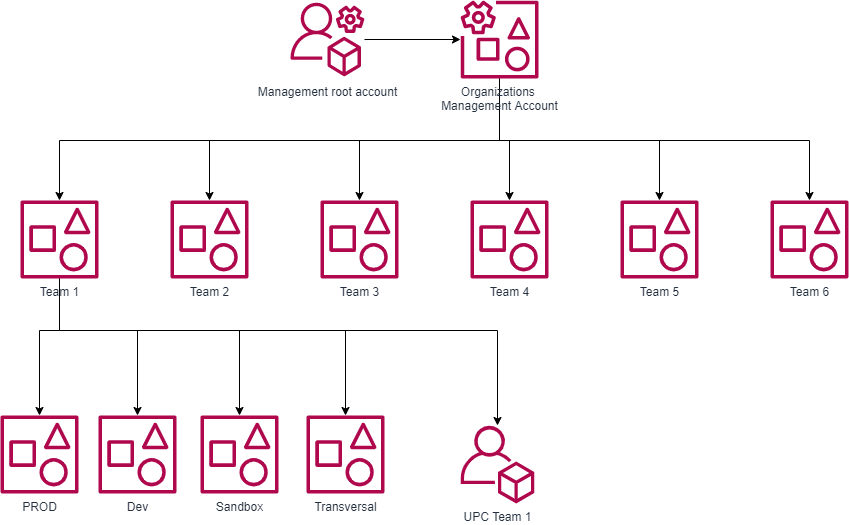

The diagram above was exported from draw.io. Its source (the exported page's mxGraphModel, read from the mxfile embedded in the PNG):
<mxGraphModel dx="1674" dy="756" grid="1" gridSize="10" guides="1" tooltips="1" connect="1" arrows="1" fold="1" page="1" pageScale="1" pageWidth="850" pageHeight="1100" math="0" shadow="0">
  <root>
    <mxCell id="0" />
    <mxCell id="1" parent="0" />
    <mxCell id="GBdLteWlDEAw-C-Zja_c-25" style="edgeStyle=orthogonalEdgeStyle;rounded=0;orthogonalLoop=1;jettySize=auto;html=1;" edge="1" parent="1" source="GBdLteWlDEAw-C-Zja_c-1" target="GBdLteWlDEAw-C-Zja_c-2">
      <mxGeometry relative="1" as="geometry" />
    </mxCell>
    <mxCell id="GBdLteWlDEAw-C-Zja_c-1" value="Management root account" style="sketch=0;outlineConnect=0;fontColor=#232F3E;gradientColor=none;fillColor=#B0084D;strokeColor=none;dashed=0;verticalLabelPosition=bottom;verticalAlign=top;align=center;html=1;fontSize=12;fontStyle=0;aspect=fixed;pointerEvents=1;shape=mxgraph.aws4.organizations_management_account;" vertex="1" parent="1">
      <mxGeometry x="370" y="40" width="74" height="78" as="geometry" />
    </mxCell>
    <mxCell id="GBdLteWlDEAw-C-Zja_c-14" style="edgeStyle=orthogonalEdgeStyle;rounded=0;orthogonalLoop=1;jettySize=auto;html=1;" edge="1" parent="1" source="GBdLteWlDEAw-C-Zja_c-2" target="GBdLteWlDEAw-C-Zja_c-3">
      <mxGeometry relative="1" as="geometry">
        <Array as="points">
          <mxPoint x="579" y="180" />
          <mxPoint x="139" y="180" />
        </Array>
      </mxGeometry>
    </mxCell>
    <mxCell id="GBdLteWlDEAw-C-Zja_c-15" style="edgeStyle=orthogonalEdgeStyle;rounded=0;orthogonalLoop=1;jettySize=auto;html=1;" edge="1" parent="1" source="GBdLteWlDEAw-C-Zja_c-2" target="GBdLteWlDEAw-C-Zja_c-4">
      <mxGeometry relative="1" as="geometry">
        <Array as="points">
          <mxPoint x="579" y="180" />
          <mxPoint x="289" y="180" />
        </Array>
      </mxGeometry>
    </mxCell>
    <mxCell id="GBdLteWlDEAw-C-Zja_c-16" style="edgeStyle=orthogonalEdgeStyle;rounded=0;orthogonalLoop=1;jettySize=auto;html=1;" edge="1" parent="1" source="GBdLteWlDEAw-C-Zja_c-2" target="GBdLteWlDEAw-C-Zja_c-5">
      <mxGeometry relative="1" as="geometry">
        <Array as="points">
          <mxPoint x="579" y="180" />
          <mxPoint x="439" y="180" />
        </Array>
      </mxGeometry>
    </mxCell>
    <mxCell id="GBdLteWlDEAw-C-Zja_c-17" style="edgeStyle=orthogonalEdgeStyle;rounded=0;orthogonalLoop=1;jettySize=auto;html=1;" edge="1" parent="1" source="GBdLteWlDEAw-C-Zja_c-2" target="GBdLteWlDEAw-C-Zja_c-6">
      <mxGeometry relative="1" as="geometry">
        <Array as="points">
          <mxPoint x="579" y="180" />
          <mxPoint x="589" y="180" />
        </Array>
      </mxGeometry>
    </mxCell>
    <mxCell id="GBdLteWlDEAw-C-Zja_c-18" style="edgeStyle=orthogonalEdgeStyle;rounded=0;orthogonalLoop=1;jettySize=auto;html=1;" edge="1" parent="1" source="GBdLteWlDEAw-C-Zja_c-2" target="GBdLteWlDEAw-C-Zja_c-7">
      <mxGeometry relative="1" as="geometry">
        <Array as="points">
          <mxPoint x="579" y="180" />
          <mxPoint x="739" y="180" />
        </Array>
      </mxGeometry>
    </mxCell>
    <mxCell id="GBdLteWlDEAw-C-Zja_c-19" style="edgeStyle=orthogonalEdgeStyle;rounded=0;orthogonalLoop=1;jettySize=auto;html=1;" edge="1" parent="1" source="GBdLteWlDEAw-C-Zja_c-2" target="GBdLteWlDEAw-C-Zja_c-8">
      <mxGeometry relative="1" as="geometry">
        <Array as="points">
          <mxPoint x="579" y="180" />
          <mxPoint x="889" y="180" />
        </Array>
      </mxGeometry>
    </mxCell>
    <mxCell id="GBdLteWlDEAw-C-Zja_c-2" value="Organizations &lt;br&gt;Management Account" style="sketch=0;outlineConnect=0;fontColor=#232F3E;gradientColor=none;fillColor=#B0084D;strokeColor=none;dashed=0;verticalLabelPosition=bottom;verticalAlign=top;align=center;html=1;fontSize=12;fontStyle=0;aspect=fixed;pointerEvents=1;shape=mxgraph.aws4.organizations_management_account2;" vertex="1" parent="1">
      <mxGeometry x="540" y="40" width="78" height="78" as="geometry" />
    </mxCell>
    <mxCell id="GBdLteWlDEAw-C-Zja_c-20" style="edgeStyle=orthogonalEdgeStyle;rounded=0;orthogonalLoop=1;jettySize=auto;html=1;" edge="1" parent="1" source="GBdLteWlDEAw-C-Zja_c-3" target="GBdLteWlDEAw-C-Zja_c-9">
      <mxGeometry relative="1" as="geometry">
        <Array as="points">
          <mxPoint x="139" y="370" />
          <mxPoint x="119" y="370" />
        </Array>
      </mxGeometry>
    </mxCell>
    <mxCell id="GBdLteWlDEAw-C-Zja_c-21" style="edgeStyle=orthogonalEdgeStyle;rounded=0;orthogonalLoop=1;jettySize=auto;html=1;" edge="1" parent="1" source="GBdLteWlDEAw-C-Zja_c-3" target="GBdLteWlDEAw-C-Zja_c-10">
      <mxGeometry relative="1" as="geometry">
        <Array as="points">
          <mxPoint x="139" y="370" />
          <mxPoint x="217" y="370" />
        </Array>
      </mxGeometry>
    </mxCell>
    <mxCell id="GBdLteWlDEAw-C-Zja_c-22" style="edgeStyle=orthogonalEdgeStyle;rounded=0;orthogonalLoop=1;jettySize=auto;html=1;" edge="1" parent="1" source="GBdLteWlDEAw-C-Zja_c-3" target="GBdLteWlDEAw-C-Zja_c-11">
      <mxGeometry relative="1" as="geometry">
        <Array as="points">
          <mxPoint x="139" y="370" />
          <mxPoint x="319" y="370" />
        </Array>
      </mxGeometry>
    </mxCell>
    <mxCell id="GBdLteWlDEAw-C-Zja_c-23" style="edgeStyle=orthogonalEdgeStyle;rounded=0;orthogonalLoop=1;jettySize=auto;html=1;" edge="1" parent="1" source="GBdLteWlDEAw-C-Zja_c-3" target="GBdLteWlDEAw-C-Zja_c-12">
      <mxGeometry relative="1" as="geometry">
        <Array as="points">
          <mxPoint x="139" y="370" />
          <mxPoint x="425" y="370" />
        </Array>
      </mxGeometry>
    </mxCell>
    <mxCell id="GBdLteWlDEAw-C-Zja_c-24" style="edgeStyle=orthogonalEdgeStyle;rounded=0;orthogonalLoop=1;jettySize=auto;html=1;" edge="1" parent="1" source="GBdLteWlDEAw-C-Zja_c-3" target="GBdLteWlDEAw-C-Zja_c-13">
      <mxGeometry relative="1" as="geometry">
        <Array as="points">
          <mxPoint x="139" y="370" />
          <mxPoint x="577" y="370" />
        </Array>
      </mxGeometry>
    </mxCell>
    <mxCell id="GBdLteWlDEAw-C-Zja_c-3" value="Team 1" style="sketch=0;outlineConnect=0;fontColor=#232F3E;gradientColor=none;fillColor=#B0084D;strokeColor=none;dashed=0;verticalLabelPosition=bottom;verticalAlign=top;align=center;html=1;fontSize=12;fontStyle=0;aspect=fixed;pointerEvents=1;shape=mxgraph.aws4.organizations_account2;" vertex="1" parent="1">
      <mxGeometry x="100" y="240" width="78" height="78" as="geometry" />
    </mxCell>
    <mxCell id="GBdLteWlDEAw-C-Zja_c-4" value="Team 2" style="sketch=0;outlineConnect=0;fontColor=#232F3E;gradientColor=none;fillColor=#B0084D;strokeColor=none;dashed=0;verticalLabelPosition=bottom;verticalAlign=top;align=center;html=1;fontSize=12;fontStyle=0;aspect=fixed;pointerEvents=1;shape=mxgraph.aws4.organizations_account2;" vertex="1" parent="1">
      <mxGeometry x="250" y="240" width="78" height="78" as="geometry" />
    </mxCell>
    <mxCell id="GBdLteWlDEAw-C-Zja_c-5" value="Team 3" style="sketch=0;outlineConnect=0;fontColor=#232F3E;gradientColor=none;fillColor=#B0084D;strokeColor=none;dashed=0;verticalLabelPosition=bottom;verticalAlign=top;align=center;html=1;fontSize=12;fontStyle=0;aspect=fixed;pointerEvents=1;shape=mxgraph.aws4.organizations_account2;" vertex="1" parent="1">
      <mxGeometry x="400" y="240" width="78" height="78" as="geometry" />
    </mxCell>
    <mxCell id="GBdLteWlDEAw-C-Zja_c-6" value="Team 4" style="sketch=0;outlineConnect=0;fontColor=#232F3E;gradientColor=none;fillColor=#B0084D;strokeColor=none;dashed=0;verticalLabelPosition=bottom;verticalAlign=top;align=center;html=1;fontSize=12;fontStyle=0;aspect=fixed;pointerEvents=1;shape=mxgraph.aws4.organizations_account2;" vertex="1" parent="1">
      <mxGeometry x="550" y="240" width="78" height="78" as="geometry" />
    </mxCell>
    <mxCell id="GBdLteWlDEAw-C-Zja_c-7" value="Team 5" style="sketch=0;outlineConnect=0;fontColor=#232F3E;gradientColor=none;fillColor=#B0084D;strokeColor=none;dashed=0;verticalLabelPosition=bottom;verticalAlign=top;align=center;html=1;fontSize=12;fontStyle=0;aspect=fixed;pointerEvents=1;shape=mxgraph.aws4.organizations_account2;" vertex="1" parent="1">
      <mxGeometry x="700" y="240" width="78" height="78" as="geometry" />
    </mxCell>
    <mxCell id="GBdLteWlDEAw-C-Zja_c-8" value="Team 6" style="sketch=0;outlineConnect=0;fontColor=#232F3E;gradientColor=none;fillColor=#B0084D;strokeColor=none;dashed=0;verticalLabelPosition=bottom;verticalAlign=top;align=center;html=1;fontSize=12;fontStyle=0;aspect=fixed;pointerEvents=1;shape=mxgraph.aws4.organizations_account2;" vertex="1" parent="1">
      <mxGeometry x="850" y="240" width="78" height="78" as="geometry" />
    </mxCell>
    <mxCell id="GBdLteWlDEAw-C-Zja_c-9" value="PROD" style="sketch=0;outlineConnect=0;fontColor=#232F3E;gradientColor=none;fillColor=#B0084D;strokeColor=none;dashed=0;verticalLabelPosition=bottom;verticalAlign=top;align=center;html=1;fontSize=12;fontStyle=0;aspect=fixed;pointerEvents=1;shape=mxgraph.aws4.organizations_account2;" vertex="1" parent="1">
      <mxGeometry x="80" y="455" width="78" height="78" as="geometry" />
    </mxCell>
    <mxCell id="GBdLteWlDEAw-C-Zja_c-10" value="Dev" style="sketch=0;outlineConnect=0;fontColor=#232F3E;gradientColor=none;fillColor=#B0084D;strokeColor=none;dashed=0;verticalLabelPosition=bottom;verticalAlign=top;align=center;html=1;fontSize=12;fontStyle=0;aspect=fixed;pointerEvents=1;shape=mxgraph.aws4.organizations_account2;" vertex="1" parent="1">
      <mxGeometry x="178" y="455" width="78" height="78" as="geometry" />
    </mxCell>
    <mxCell id="GBdLteWlDEAw-C-Zja_c-11" value="Sandbox" style="sketch=0;outlineConnect=0;fontColor=#232F3E;gradientColor=none;fillColor=#B0084D;strokeColor=none;dashed=0;verticalLabelPosition=bottom;verticalAlign=top;align=center;html=1;fontSize=12;fontStyle=0;aspect=fixed;pointerEvents=1;shape=mxgraph.aws4.organizations_account2;" vertex="1" parent="1">
      <mxGeometry x="280" y="455" width="78" height="78" as="geometry" />
    </mxCell>
    <mxCell id="GBdLteWlDEAw-C-Zja_c-12" value="Transversal" style="sketch=0;outlineConnect=0;fontColor=#232F3E;gradientColor=none;fillColor=#B0084D;strokeColor=none;dashed=0;verticalLabelPosition=bottom;verticalAlign=top;align=center;html=1;fontSize=12;fontStyle=0;aspect=fixed;pointerEvents=1;shape=mxgraph.aws4.organizations_account2;" vertex="1" parent="1">
      <mxGeometry x="386" y="455" width="78" height="78" as="geometry" />
    </mxCell>
    <mxCell id="GBdLteWlDEAw-C-Zja_c-13" value="UPC Team 1" style="sketch=0;outlineConnect=0;fontColor=#232F3E;gradientColor=none;fillColor=#B0084D;strokeColor=none;dashed=0;verticalLabelPosition=bottom;verticalAlign=top;align=center;html=1;fontSize=12;fontStyle=0;aspect=fixed;pointerEvents=1;shape=mxgraph.aws4.organizations_account;" vertex="1" parent="1">
      <mxGeometry x="540" y="465" width="74" height="78" as="geometry" />
    </mxCell>
  </root>
</mxGraphModel>